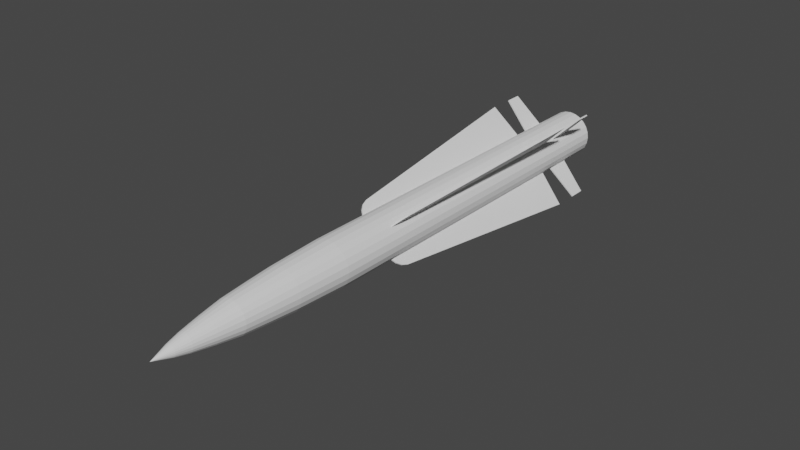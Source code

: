 # Source: Rb_05_-_Copy.blend  (saved by Blender 2.80.75; exported with 4.5.12 LTS)
import bpy
from mathutils import Matrix  # noqa: F401  (used for matrix-valued properties, if any)

bpy.ops.wm.read_factory_settings(use_empty=True)
scene = bpy.context.scene
scene.name = 'Scene'

# ---- collections
col_collection = bpy.data.collections.new('Collection'); scene.collection.children.link(col_collection)

# ---- world
world_world = bpy.data.worlds.new('World'); scene.world = world_world
world_world.use_nodes = True; world_world.node_tree.nodes.clear()
_N = world_world.node_tree.nodes; _L = world_world.node_tree.links
n0 = _N.new('ShaderNodeOutputWorld'); n0.name = 'World Output'; n0.location = (300, 300)
n1 = _N.new('ShaderNodeBackground'); n1.name = 'Background'; n1.location = (10, 300)
n1.inputs[0].default_value = (0.05088, 0.05088, 0.05088, 1.0)
_L.new(n1.outputs[0], n0.inputs[0])
n0.is_active_output = True
world_world.color = (0.05088, 0.05088, 0.05088)
world_world.use_sun_shadow = False
world_world.sun_shadow_jitter_overblur = 0.0

# ---- meshes
me_cylinder = bpy.data.meshes.new('Cylinder')
me_cylinder.from_pydata([(-3.32e-16, 1.0, -2.495), (1.387e-08, 0.9161, 13.61), (0.2588, 0.9659, -2.495), (0.2371, 0.8849, 13.61), (0.5, 0.866, -2.495), (0.458, 0.7934, 13.61), (0.7071, 0.7071, -2.495), (0.6478, 0.6478, 13.61), (0.866, 0.5, -2.495), (0.7934, 0.458, 13.61), (0.9659, 0.2588, -2.495), (0.8849, 0.2371, 13.61), (1.0, -3.737e-08, -2.495), (0.9161, 1.02e-06, 13.61), (0.9659, -0.2588, -2.495), (0.8849, -0.2371, 13.61), (0.866, -0.5, -2.495), (0.7934, -0.458, 13.61), (0.7071, -0.7071, -2.495), (0.6478, -0.6478, 13.61), (0.5, -0.866, -2.495), (0.458, -0.7934, 13.61), (0.2588, -0.9659, -2.495), (0.2371, -0.8849, 13.61), (3.894e-07, -1.0, -2.495), (3.604e-07, -0.9161, 13.61), (-0.2588, -0.9659, -2.495), (-0.2371, -0.8849, 13.61), (-0.5, -0.866, -2.495), (-0.458, -0.7934, 13.61), (-0.7071, -0.7071, -2.495), (-0.6478, -0.6478, 13.61), (-0.866, -0.5, -2.495), (-0.7934, -0.458, 13.61), (-0.9659, -0.2588, -2.495), (-0.8849, -0.2371, 13.61), (-1.0, -5.778e-07, -2.495), (-0.9161, 5.264e-07, 13.61), (-0.9659, 0.2588, -2.495), (-0.8849, 0.2371, 13.61), (-0.866, 0.5, -2.495), (-0.7934, 0.458, 13.61), (-0.7071, 0.7071, -2.495), (-0.6478, 0.6478, 13.61), (-0.5, 0.866, -2.495), (-0.458, 0.7934, 13.61), (-0.2588, 0.9659, -2.495), (-0.2371, 0.8849, 13.61), (7.194e-10, 0.9498, -3.766), (0.2458, 0.9174, -3.766), (0.4749, 0.8226, -3.766), (0.6716, 0.6716, -3.766), (0.8226, 0.4749, -3.766), (0.9174, 0.2458, -3.766), (0.9498, 2.694e-09, -3.766), (0.9174, -0.2458, -3.766), (0.8226, -0.4749, -3.766), (0.6716, -0.6716, -3.766), (0.4749, -0.8226, -3.766), (0.2458, -0.9174, -3.766), (3.706e-07, -0.9498, -3.766), (-0.2458, -0.9174, -3.766), (-0.4749, -0.8226, -3.766), (-0.6716, -0.6716, -3.766), (-0.8226, -0.4749, -3.766), (-0.9174, -0.2458, -3.766), (-0.9498, -5.106e-07, -3.766), (-0.9174, 0.2458, -3.766), (-0.8226, 0.4749, -3.766), (-0.6716, 0.6716, -3.766), (-0.4749, 0.8226, -3.766), (-0.2458, 0.9174, -3.766), (2.447e-09, 0.9081, -4.813), (0.235, 0.8771, -4.813), (0.454, 0.7864, -4.813), (0.6421, 0.6421, -4.813), (0.7864, 0.454, -4.813), (0.8771, 0.235, -4.813), (0.9081, -6.279e-09, -4.813), (0.8771, -0.235, -4.813), (0.7864, -0.454, -4.813), (0.6421, -0.6421, -4.813), (0.454, -0.7864, -4.813), (0.235, -0.8771, -4.813), (3.561e-07, -0.9081, -4.813), (-0.235, -0.8771, -4.813), (-0.454, -0.7864, -4.813), (-0.6421, -0.6421, -4.813), (-0.7864, -0.454, -4.813), (-0.8771, -0.235, -4.813), (-0.9081, -4.97e-07, -4.813), (-0.8771, 0.235, -4.813), (-0.7864, 0.454, -4.813), (-0.6421, 0.6421, -4.813), (-0.454, 0.7864, -4.813), (-0.235, 0.8771, -4.813), (6.104e-09, 0.8207, -6.002), (0.2124, 0.7928, -6.002), (0.4104, 0.7108, -6.002), (0.5803, 0.5803, -6.002), (0.7108, 0.4104, -6.002), (0.7928, 0.2124, -6.002), (0.8207, -2.331e-08, -6.002), (0.7928, -0.2124, -6.002), (0.7108, -0.4104, -6.002), (0.5803, -0.5803, -6.002), (0.4104, -0.7108, -6.002), (0.2124, -0.7928, -6.002), (3.257e-07, -0.8207, -6.002), (-0.2124, -0.7928, -6.002), (-0.4104, -0.7108, -6.002), (-0.5803, -0.5803, -6.002), (-0.7108, -0.4104, -6.002), (-0.7928, -0.2124, -6.002), (-0.8207, -4.668e-07, -6.002), (-0.7928, 0.2124, -6.002), (-0.7108, 0.4104, -6.002), (-0.5803, 0.5803, -6.002), (-0.4104, 0.7108, -6.002), (-0.2124, 0.7928, -6.002), (8.563e-09, 0.7247, -7.173), (0.1876, 0.7, -7.173), (0.3624, 0.6276, -7.173), (0.5124, 0.5124, -7.173), (0.6276, 0.3624, -7.173), (0.7, 0.1876, -7.173), (0.7247, -6.438e-08, -7.173), (0.7, -0.1876, -7.173), (0.6276, -0.3624, -7.173), (0.5124, -0.5124, -7.173), (0.3624, -0.6276, -7.173), (0.1876, -0.7, -7.173), (2.908e-07, -0.7247, -7.173), (-0.1876, -0.7, -7.173), (-0.3624, -0.6276, -7.173), (-0.5124, -0.5124, -7.173), (-0.6276, -0.3624, -7.173), (-0.7, -0.1876, -7.173), (-0.7247, -4.56e-07, -7.173), (-0.7, 0.1876, -7.173), (-0.6276, 0.3624, -7.173), (-0.5124, 0.5124, -7.173), (-0.3624, 0.6276, -7.173), (-0.1876, 0.7, -7.173), (6.514e-07, 0.5646, -8.217), (0.1461, 0.5454, -8.217), (0.2823, 0.489, -8.217), (0.3992, 0.3992, -8.217), (0.489, 0.2823, -8.217), (0.5454, 0.1461, -8.217), (0.5646, -9.335e-08, -8.217), (0.5454, -0.1461, -8.217), (0.489, -0.2823, -8.217), (0.3992, -0.3992, -8.217), (0.2823, -0.489, -8.217), (0.1461, -0.5454, -8.217), (8.713e-07, -0.5646, -8.217), (-0.1461, -0.5454, -8.217), (-0.2823, -0.489, -8.217), (-0.3992, -0.3992, -8.217), (-0.489, -0.2823, -8.217), (-0.5454, -0.1461, -8.217), (-0.5646, -3.985e-07, -8.217), (-0.5454, 0.1461, -8.217), (-0.489, 0.2823, -8.217), (-0.3992, 0.3992, -8.217), (-0.2823, 0.489, -8.217), (-0.1461, 0.5454, -8.217), (1.31e-06, 0.3961, -9.161), (0.1025, 0.3826, -9.161), (0.198, 0.343, -9.161), (0.2801, 0.2801, -9.161), (0.343, 0.198, -9.161), (0.3826, 0.1025, -9.161), (0.3961, -1.25e-07, -9.161), (0.3826, -0.1025, -9.161), (0.343, -0.198, -9.161), (0.2801, -0.2801, -9.161), (0.198, -0.343, -9.161), (0.1025, -0.3826, -9.161), (1.464e-06, -0.3961, -9.161), (-0.1025, -0.3826, -9.161), (-0.198, -0.343, -9.161), (-0.2801, -0.2801, -9.161), (-0.343, -0.198, -9.161), (-0.3826, -0.1025, -9.161), (-0.3961, -3.39e-07, -9.161), (-0.3826, 0.1025, -9.161), (-0.343, 0.198, -9.161), (-0.2801, 0.2801, -9.161), (-0.198, 0.343, -9.161), (-0.1025, 0.3826, -9.161), (1.963e-06, 0.255, -9.76), (0.06601, 0.2463, -9.76), (0.1275, 0.2209, -9.76), (0.1803, 0.1803, -9.76), (0.2209, 0.1275, -9.76), (0.2463, 0.06601, -9.76), (0.255, -1.519e-07, -9.76), (0.2463, -0.06601, -9.76), (0.2209, -0.1275, -9.76), (0.1803, -0.1803, -9.76), (0.1275, -0.2209, -9.76), (0.06601, -0.2463, -9.76), (2.062e-06, -0.255, -9.76), (-0.066, -0.2463, -9.76), (-0.1275, -0.2209, -9.76), (-0.1803, -0.1803, -9.76), (-0.2209, -0.1275, -9.76), (-0.2463, -0.06601, -9.76), (-0.255, -2.897e-07, -9.76), (-0.2463, 0.06601, -9.76), (-0.2209, 0.1275, -9.76), (-0.1803, 0.1803, -9.76), (-0.1275, 0.2209, -9.76), (-0.066, 0.2463, -9.76), (1.991e-06, -2.228e-07, -10.57), (0.2588, 0.9659, 13.61), (2.801e-15, 1.0, 13.61), (0.5, 0.866, 13.61), (0.7071, 0.7071, 13.61), (0.866, 0.5, 13.61), (0.9659, 0.2588, 13.61), (1.0, 1.028e-06, 13.61), (0.9659, -0.2588, 13.61), (0.866, -0.5, 13.61), (0.7071, -0.7071, 13.61), (0.5, -0.866, 13.61), (0.2588, -0.9659, 13.61), (3.894e-07, -1.0, 13.61), (-0.2588, -0.9659, 13.61), (-0.5, -0.866, 13.61), (-0.7071, -0.7071, 13.61), (-0.866, -0.5, 13.61), (-0.9659, -0.2588, 13.61), (-1.0, 4.873e-07, 13.61), (-0.9659, 0.2588, 13.61), (-0.866, 0.5, 13.61), (-0.7071, 0.7071, 13.61), (-0.5, 0.866, 13.61), (-0.2588, 0.9659, 13.61), (0.05342, 0.1994, 10.85), (-8.702e-07, 0.2064, 10.85), (0.1032, 0.1788, 10.85), (0.146, 0.146, 10.85), (0.1788, 0.1032, 10.85), (0.1994, 0.05342, 10.85), (0.2064, 9.395e-07, 10.85), (0.1994, -0.05342, 10.85), (0.1788, -0.1032, 10.85), (0.146, -0.146, 10.85), (0.1032, -0.1788, 10.85), (0.05342, -0.1994, 10.85), (-8.33e-07, -0.2064, 10.85), (-0.05342, -0.1994, 10.85), (-0.1032, -0.1788, 10.85), (-0.146, -0.146, 10.85), (-0.1788, -0.1032, 10.85), (-0.1994, -0.05342, 10.85), (-0.2064, 8.037e-07, 10.85), (-0.1994, 0.05342, 10.85), (-0.1788, 0.1032, 10.85), (-0.146, 0.146, 10.85), (-0.1032, 0.1788, 10.85), (-0.05342, 0.1994, 10.85), (0.2371, 0.8849, 10.85), (-9.982e-07, 0.9161, 10.85), (0.458, 0.7934, 10.85), (0.6478, 0.6478, 10.85), (0.7934, 0.458, 10.85), (0.8849, 0.2371, 10.85), (0.9161, 1.02e-06, 10.85), (0.8849, -0.2371, 10.85), (0.7934, -0.458, 10.85), (0.6478, -0.6478, 10.85), (0.458, -0.7934, 10.85), (0.2371, -0.8849, 10.85), (-6.517e-07, -0.9161, 10.85), (-0.2371, -0.8849, 10.85), (-0.458, -0.7934, 10.85), (-0.6478, -0.6478, 10.85), (-0.7934, -0.458, 10.85), (-0.8849, -0.2371, 10.85), (-0.9161, 5.264e-07, 10.85), (-0.8849, 0.2371, 10.85), (-0.7934, 0.458, 10.85), (-0.6478, 0.6478, 10.85), (-0.458, 0.7934, 10.85), (-0.2371, 0.8849, 10.85), (0.1988, 0.7418, 13.59), (4.696e-06, 0.768, 13.59), (0.384, 0.6651, 13.59), (0.5431, 0.5431, 13.59), (0.6651, 0.384, 13.59), (0.7418, 0.1988, 13.59), (0.768, 9.344e-07, 13.59), (0.7418, -0.1988, 13.59), (0.6651, -0.384, 13.59), (0.5431, -0.5431, 13.59), (0.384, -0.6651, 13.59), (0.1988, -0.7418, 13.59), (4.757e-06, -0.768, 13.59), (-0.1988, -0.7418, 13.59), (-0.384, -0.6651, 13.59), (-0.5431, -0.5431, 13.59), (-0.6651, -0.384, 13.59), (-0.7418, -0.1988, 13.59), (-0.768, 4.538e-07, 13.59), (-0.7418, 0.1988, 13.59), (-0.6651, 0.384, 13.59), (-0.5431, 0.5431, 13.59), (-0.384, 0.6651, 13.59), (-0.1988, 0.7418, 13.59), (0.2117, 0.7902, 13.59), (4.654e-06, 0.8181, 13.59), (0.4091, 0.7085, 13.59), (0.5785, 0.5785, 13.59), (0.7085, 0.409, 13.59), (0.7902, 0.2117, 13.59), (0.8181, 9.299e-07, 13.59), (0.7902, -0.2117, 13.59), (0.7085, -0.409, 13.59), (0.5785, -0.5785, 13.59), (0.4091, -0.7085, 13.59), (0.2117, -0.7902, 13.59), (4.801e-06, -0.8181, 13.59), (-0.2117, -0.7902, 13.59), (-0.409, -0.7085, 13.59), (-0.5785, -0.5785, 13.59), (-0.7085, -0.409, 13.59), (-0.7902, -0.2117, 13.59), (-0.8181, 3.917e-07, 13.59), (-0.7902, 0.2117, 13.59), (-0.7085, 0.4091, 13.59), (-0.5785, 0.5785, 13.59), (-0.409, 0.7085, 13.59), (-0.2117, 0.7902, 13.59), (0.05696, 0.2126, 11.38), (2.134e-06, 0.2201, 11.38), (0.11, 0.1906, 11.38), (0.1556, 0.1556, 11.38), (0.1906, 0.11, 11.38), (0.2126, 0.05696, 11.38), (0.2201, 1.068e-06, 11.38), (0.2126, -0.05695, 11.38), (0.1906, -0.11, 11.38), (0.1556, -0.1556, 11.38), (0.11, -0.1906, 11.38), (0.05696, -0.2126, 11.38), (2.151e-06, -0.2201, 11.38), (-0.05695, -0.2126, 11.38), (-0.11, -0.1906, 11.38), (-0.1556, -0.1556, 11.38), (-0.1906, -0.11, 11.38), (-0.2126, -0.05695, 11.38), (-0.2201, 9.3e-07, 11.38), (-0.2126, 0.05696, 11.38), (-0.1906, 0.11, 11.38), (-0.1556, 0.1556, 11.38), (-0.11, 0.1906, 11.38), (-0.05695, 0.2126, 11.38)], [], [(0, 218, 217, 2), (2, 217, 219, 4), (4, 219, 220, 6), (6, 220, 221, 8), (8, 221, 222, 10), (10, 222, 223, 12), (12, 223, 224, 14), (14, 224, 225, 16), (16, 225, 226, 18), (18, 226, 227, 20), (20, 227, 228, 22), (22, 228, 229, 24), (24, 229, 230, 26), (26, 230, 231, 28), (28, 231, 232, 30), (30, 232, 233, 32), (32, 233, 234, 34), (34, 234, 235, 36), (36, 235, 236, 38), (38, 236, 237, 40), (40, 237, 238, 42), (42, 238, 239, 44), (37, 35, 282, 283), (44, 239, 240, 46), (46, 240, 218, 0), (2, 4, 50, 49), (61, 62, 86, 85), (12, 14, 55, 54), (22, 24, 60, 59), (32, 34, 65, 64), (42, 44, 70, 69), (8, 10, 53, 52), (18, 20, 58, 57), (28, 30, 63, 62), (38, 40, 68, 67), (4, 6, 51, 50), (14, 16, 56, 55), (0, 2, 49, 48), (24, 26, 61, 60), (34, 36, 66, 65), (44, 46, 71, 70), (10, 12, 54, 53), (20, 22, 59, 58), (30, 32, 64, 63), (40, 42, 69, 68), (6, 8, 52, 51), (16, 18, 57, 56), (26, 28, 62, 61), (36, 38, 67, 66), (46, 0, 48, 71), (74, 75, 99, 98), (54, 55, 79, 78), (69, 70, 94, 93), (62, 63, 87, 86), (55, 56, 80, 79), (70, 71, 95, 94), (48, 49, 73, 72), (63, 64, 88, 87), (56, 57, 81, 80), (71, 48, 72, 95), (49, 50, 74, 73), (64, 65, 89, 88), (57, 58, 82, 81), (50, 51, 75, 74), (65, 66, 90, 89), (58, 59, 83, 82), (51, 52, 76, 75), (66, 67, 91, 90), (59, 60, 84, 83), (52, 53, 77, 76), (67, 68, 92, 91), (60, 61, 85, 84), (53, 54, 78, 77), (68, 69, 93, 92), (102, 103, 127, 126), (89, 90, 114, 113), (82, 83, 107, 106), (75, 76, 100, 99), (90, 91, 115, 114), (83, 84, 108, 107), (76, 77, 101, 100), (91, 92, 116, 115), (84, 85, 109, 108), (77, 78, 102, 101), (92, 93, 117, 116), (85, 86, 110, 109), (78, 79, 103, 102), (93, 94, 118, 117), (86, 87, 111, 110), (79, 80, 104, 103), (94, 95, 119, 118), (72, 73, 97, 96), (87, 88, 112, 111), (80, 81, 105, 104), (95, 72, 96, 119), (73, 74, 98, 97), (88, 89, 113, 112), (81, 82, 106, 105), (137, 138, 162, 161), (117, 118, 142, 141), (110, 111, 135, 134), (103, 104, 128, 127), (118, 119, 143, 142), (96, 97, 121, 120), (111, 112, 136, 135), (104, 105, 129, 128), (119, 96, 120, 143), (97, 98, 122, 121), (112, 113, 137, 136), (105, 106, 130, 129), (98, 99, 123, 122), (113, 114, 138, 137), (106, 107, 131, 130), (99, 100, 124, 123), (114, 115, 139, 138), (107, 108, 132, 131), (100, 101, 125, 124), (115, 116, 140, 139), (108, 109, 133, 132), (101, 102, 126, 125), (116, 117, 141, 140), (109, 110, 134, 133), (150, 151, 175, 174), (130, 131, 155, 154), (123, 124, 148, 147), (138, 139, 163, 162), (131, 132, 156, 155), (124, 125, 149, 148), (139, 140, 164, 163), (132, 133, 157, 156), (125, 126, 150, 149), (140, 141, 165, 164), (133, 134, 158, 157), (126, 127, 151, 150), (141, 142, 166, 165), (134, 135, 159, 158), (127, 128, 152, 151), (142, 143, 167, 166), (120, 121, 145, 144), (135, 136, 160, 159), (128, 129, 153, 152), (143, 120, 144, 167), (121, 122, 146, 145), (136, 137, 161, 160), (129, 130, 154, 153), (122, 123, 147, 146), (178, 179, 203, 202), (165, 166, 190, 189), (158, 159, 183, 182), (151, 152, 176, 175), (166, 167, 191, 190), (144, 145, 169, 168), (159, 160, 184, 183), (152, 153, 177, 176), (167, 144, 168, 191), (145, 146, 170, 169), (160, 161, 185, 184), (153, 154, 178, 177), (146, 147, 171, 170), (161, 162, 186, 185), (154, 155, 179, 178), (147, 148, 172, 171), (162, 163, 187, 186), (155, 156, 180, 179), (148, 149, 173, 172), (163, 164, 188, 187), (156, 157, 181, 180), (149, 150, 174, 173), (164, 165, 189, 188), (157, 158, 182, 181), (213, 214, 216), (171, 172, 196, 195), (186, 187, 211, 210), (179, 180, 204, 203), (172, 173, 197, 196), (187, 188, 212, 211), (180, 181, 205, 204), (173, 174, 198, 197), (188, 189, 213, 212), (181, 182, 206, 205), (174, 175, 199, 198), (189, 190, 214, 213), (182, 183, 207, 206), (175, 176, 200, 199), (190, 191, 215, 214), (168, 169, 193, 192), (183, 184, 208, 207), (176, 177, 201, 200), (191, 168, 192, 215), (169, 170, 194, 193), (184, 185, 209, 208), (177, 178, 202, 201), (170, 171, 195, 194), (185, 186, 210, 209), (206, 207, 216), (199, 200, 216), (214, 215, 216), (192, 193, 216), (207, 208, 216), (200, 201, 216), (215, 192, 216), (193, 194, 216), (208, 209, 216), (201, 202, 216), (194, 195, 216), (209, 210, 216), (202, 203, 216), (195, 196, 216), (210, 211, 216), (203, 204, 216), (196, 197, 216), (211, 212, 216), (204, 205, 216), (197, 198, 216), (212, 213, 216), (205, 206, 216), (198, 199, 216), (1, 3, 217, 218), (3, 5, 219, 217), (5, 7, 220, 219), (7, 9, 221, 220), (9, 11, 222, 221), (11, 13, 223, 222), (13, 15, 224, 223), (15, 17, 225, 224), (17, 19, 226, 225), (19, 21, 227, 226), (21, 23, 228, 227), (23, 25, 229, 228), (25, 27, 230, 229), (27, 29, 231, 230), (29, 31, 232, 231), (31, 33, 233, 232), (33, 35, 234, 233), (35, 37, 235, 234), (37, 39, 236, 235), (39, 41, 237, 236), (41, 43, 238, 237), (43, 45, 239, 238), (45, 47, 240, 239), (47, 1, 218, 240), (252, 251, 323, 324), (23, 21, 275, 276), (9, 7, 268, 269), (39, 37, 283, 284), (25, 23, 276, 277), (11, 9, 269, 270), (41, 39, 284, 285), (27, 25, 277, 278), (13, 11, 270, 271), (43, 41, 285, 286), (29, 27, 278, 279), (15, 13, 271, 272), (45, 43, 286, 287), (31, 29, 279, 280), (17, 15, 272, 273), (47, 45, 287, 288), (3, 1, 266, 265), (33, 31, 280, 281), (19, 17, 273, 274), (1, 47, 288, 266), (5, 3, 265, 267), (35, 33, 281, 282), (21, 19, 274, 275), (7, 5, 267, 268), (242, 241, 265, 266), (241, 243, 267, 265), (243, 244, 268, 267), (244, 245, 269, 268), (245, 246, 270, 269), (246, 247, 271, 270), (247, 248, 272, 271), (248, 249, 273, 272), (249, 250, 274, 273), (250, 251, 275, 274), (251, 252, 276, 275), (252, 253, 277, 276), (253, 254, 278, 277), (254, 255, 279, 278), (255, 256, 280, 279), (256, 257, 281, 280), (257, 258, 282, 281), (258, 259, 283, 282), (259, 260, 284, 283), (260, 261, 285, 284), (261, 262, 286, 285), (262, 263, 287, 286), (263, 264, 288, 287), (264, 242, 266, 288), (300, 299, 347, 348), (245, 244, 316, 317), (260, 259, 331, 332), (253, 252, 324, 325), (246, 245, 317, 318), (261, 260, 332, 333), (254, 253, 325, 326), (247, 246, 318, 319), (262, 261, 333, 334), (255, 254, 326, 327), (248, 247, 319, 320), (263, 262, 334, 335), (256, 255, 327, 328), (249, 248, 320, 321), (264, 263, 335, 336), (241, 242, 314, 313), (257, 256, 328, 329), (250, 249, 321, 322), (242, 264, 336, 314), (243, 241, 313, 315), (258, 257, 329, 330), (251, 250, 322, 323), (244, 243, 315, 316), (259, 258, 330, 331), (290, 289, 313, 314), (289, 291, 315, 313), (291, 292, 316, 315), (292, 293, 317, 316), (293, 294, 318, 317), (294, 295, 319, 318), (295, 296, 320, 319), (296, 297, 321, 320), (297, 298, 322, 321), (298, 299, 323, 322), (299, 300, 324, 323), (300, 301, 325, 324), (301, 302, 326, 325), (302, 303, 327, 326), (303, 304, 328, 327), (304, 305, 329, 328), (305, 306, 330, 329), (306, 307, 331, 330), (307, 308, 332, 331), (308, 309, 333, 332), (309, 310, 334, 333), (310, 311, 335, 334), (311, 312, 336, 335), (312, 290, 314, 336), (337, 338, 360, 359, 358, 357, 356, 355, 354, 353, 352, 351, 350, 349, 348, 347, 346, 345, 344, 343, 342, 341, 340, 339), (293, 292, 340, 341), (308, 307, 355, 356), (301, 300, 348, 349), (294, 293, 341, 342), (309, 308, 356, 357), (302, 301, 349, 350), (295, 294, 342, 343), (310, 309, 357, 358), (303, 302, 350, 351), (296, 295, 343, 344), (311, 310, 358, 359), (304, 303, 351, 352), (297, 296, 344, 345), (312, 311, 359, 360), (289, 290, 338, 337), (305, 304, 352, 353), (298, 297, 345, 346), (290, 312, 360, 338), (291, 289, 337, 339), (306, 305, 353, 354), (299, 298, 346, 347), (292, 291, 339, 340), (307, 306, 354, 355)])
_uv = me_cylinder.uv_layers.new(name='UVMap')
_uv.uv.foreach_set('vector', [1.0, 0.5, 1.0, 1.0, 0.9583, 1.0, 0.9583, 0.5, 0.9583, 0.5, 0.9583, 1.0, 0.9167, 1.0, 0.9167, 0.5, 0.9167, 0.5, 0.9167, 1.0, 0.875, 1.0, 0.875, 0.5, 0.875, 0.5, 0.875, 1.0, 0.8333, 1.0, 0.8333, 0.5, 0.8333, 0.5, 0.8333, 1.0, 0.7917, 1.0, 0.7917, 0.5, 0.7917, 0.5, 0.7917, 1.0, 0.75, 1.0, 0.75, 0.5, 0.75, 0.5, 0.75, 1.0, 0.7083, 1.0, 0.7083, 0.5, 0.7083, 0.5, 0.7083, 1.0, 0.6667, 1.0, 0.6667, 0.5, 0.6667, 0.5, 0.6667, 1.0, 0.625, 1.0, 0.625, 0.5, 0.625, 0.5, 0.625, 1.0, 0.5833, 1.0, 0.5833, 0.5, 0.5833, 0.5, 0.5833, 1.0, 0.5417, 1.0, 0.5417, 0.5, 0.5417, 0.5, 0.5417, 1.0, 0.5, 1.0, 0.5, 0.5, 0.5, 0.5, 0.5, 1.0, 0.4583, 1.0, 0.4583, 0.5, 0.4583, 0.5, 0.4583, 1.0, 0.4167, 1.0, 0.4167, 0.5, 0.4167, 0.5, 0.4167, 1.0, 0.375, 1.0, 0.375, 0.5, 0.375, 0.5, 0.375, 1.0, 0.3333, 1.0, 0.3333, 0.5, 0.3333, 0.5, 0.3333, 1.0, 0.2917, 1.0, 0.2917, 0.5, 0.2917, 0.5, 0.2917, 1.0, 0.25, 1.0, 0.25, 0.5, 0.25, 0.5, 0.25, 1.0, 0.2083, 1.0, 0.2083, 0.5, 0.2083, 0.5, 0.2083, 1.0, 0.1667, 1.0, 0.1667, 0.5, 0.1667, 0.5, 0.1667, 1.0, 0.125, 1.0, 0.125, 0.5, 0.125, 0.5, 0.125, 1.0, 0.08333, 1.0, 0.08333, 0.5, 0.03014, 0.25, 0.03763, 0.1931, 0.03763, 0.1931, 0.03014, 0.25, 0.08333, 0.5, 0.08333, 1.0, 0.04167, 1.0, 0.04167, 0.5, 0.04167, 0.5, 0.04167, 1.0, -1.863e-07, 1.0, -1.863e-07, 0.5, 0.9583, 0.5, 0.9167, 0.5, 0.9167, 0.5, 0.9583, 0.5, 0.4583, 0.5, 0.4167, 0.5, 0.4167, 0.5, 0.4583, 0.5, 0.75, 0.5, 0.7083, 0.5, 0.7083, 0.5, 0.75, 0.5, 0.5417, 0.5, 0.5, 0.5, 0.5, 0.5, 0.5417, 0.5, 0.3333, 0.5, 0.2917, 0.5, 0.2917, 0.5, 0.3333, 0.5, 0.125, 0.5, 0.08333, 0.5, 0.08333, 0.5, 0.125, 0.5, 0.8333, 0.5, 0.7917, 0.5, 0.7917, 0.5, 0.8333, 0.5, 0.625, 0.5, 0.5833, 0.5, 0.5833, 0.5, 0.625, 0.5, 0.4167, 0.5, 0.375, 0.5, 0.375, 0.5, 0.4167, 0.5, 0.2083, 0.5, 0.1667, 0.5, 0.1667, 0.5, 0.2083, 0.5, 0.9167, 0.5, 0.875, 0.5, 0.875, 0.5, 0.9167, 0.5, 0.7083, 0.5, 0.6667, 0.5, 0.6667, 0.5, 0.7083, 0.5, 1.0, 0.5, 0.9583, 0.5, 0.9583, 0.5, 1.0, 0.5, 0.5, 0.5, 0.4583, 0.5, 0.4583, 0.5, 0.5, 0.5, 0.2917, 0.5, 0.25, 0.5, 0.25, 0.5, 0.2917, 0.5, 0.08333, 0.5, 0.04167, 0.5, 0.04167, 0.5, 0.08333, 0.5, 0.7917, 0.5, 0.75, 0.5, 0.75, 0.5, 0.7917, 0.5, 0.5833, 0.5, 0.5417, 0.5, 0.5417, 0.5, 0.5833, 0.5, 0.375, 0.5, 0.3333, 0.5, 0.3333, 0.5, 0.375, 0.5, 0.1667, 0.5, 0.125, 0.5, 0.125, 0.5, 0.1667, 0.5, 0.875, 0.5, 0.8333, 0.5, 0.8333, 0.5, 0.875, 0.5, 0.6667, 0.5, 0.625, 0.5, 0.625, 0.5, 0.6667, 0.5, 0.4583, 0.5, 0.4167, 0.5, 0.4167, 0.5, 0.4583, 0.5, 0.25, 0.5, 0.2083, 0.5, 0.2083, 0.5, 0.25, 0.5, 0.04167, 0.5, -1.863e-07, 0.5, -1.863e-07, 0.5, 0.04167, 0.5, 0.9167, 0.5, 0.875, 0.5, 0.875, 0.5, 0.9167, 0.5, 0.75, 0.5, 0.7083, 0.5, 0.7083, 0.5, 0.75, 0.5, 0.125, 0.5, 0.08333, 0.5, 0.08333, 0.5, 0.125, 0.5, 0.4167, 0.5, 0.375, 0.5, 0.375, 0.5, 0.4167, 0.5, 0.7083, 0.5, 0.6667, 0.5, 0.6667, 0.5, 0.7083, 0.5, 0.08333, 0.5, 0.04167, 0.5, 0.04167, 0.5, 0.08333, 0.5, 1.0, 0.5, 0.9583, 0.5, 0.9583, 0.5, 1.0, 0.5, 0.375, 0.5, 0.3333, 0.5, 0.3333, 0.5, 0.375, 0.5, 0.6667, 0.5, 0.625, 0.5, 0.625, 0.5, 0.6667, 0.5, 0.04167, 0.5, -1.863e-07, 0.5, -1.863e-07, 0.5, 0.04167, 0.5, 0.9583, 0.5, 0.9167, 0.5, 0.9167, 0.5, 0.9583, 0.5, 0.3333, 0.5, 0.2917, 0.5, 0.2917, 0.5, 0.3333, 0.5, 0.625, 0.5, 0.5833, 0.5, 0.5833, 0.5, 0.625, 0.5, 0.9167, 0.5, 0.875, 0.5, 0.875, 0.5, 0.9167, 0.5, 0.2917, 0.5, 0.25, 0.5, 0.25, 0.5, 0.2917, 0.5, 0.5833, 0.5, 0.5417, 0.5, 0.5417, 0.5, 0.5833, 0.5, 0.875, 0.5, 0.8333, 0.5, 0.8333, 0.5, 0.875, 0.5, 0.25, 0.5, 0.2083, 0.5, 0.2083, 0.5, 0.25, 0.5, 0.5417, 0.5, 0.5, 0.5, 0.5, 0.5, 0.5417, 0.5, 0.8333, 0.5, 0.7917, 0.5, 0.7917, 0.5, 0.8333, 0.5, 0.2083, 0.5, 0.1667, 0.5, 0.1667, 0.5, 0.2083, 0.5, 0.5, 0.5, 0.4583, 0.5, 0.4583, 0.5, 0.5, 0.5, 0.7917, 0.5, 0.75, 0.5, 0.75, 0.5, 0.7917, 0.5, 0.1667, 0.5, 0.125, 0.5, 0.125, 0.5, 0.1667, 0.5, 0.75, 0.5, 0.7083, 0.5, 0.7083, 0.5, 0.75, 0.5, 0.2917, 0.5, 0.25, 0.5, 0.25, 0.5, 0.2917, 0.5, 0.5833, 0.5, 0.5417, 0.5, 0.5417, 0.5, 0.5833, 0.5, 0.875, 0.5, 0.8333, 0.5, 0.8333, 0.5, 0.875, 0.5, 0.25, 0.5, 0.2083, 0.5, 0.2083, 0.5, 0.25, 0.5, 0.5417, 0.5, 0.5, 0.5, 0.5, 0.5, 0.5417, 0.5, 0.8333, 0.5, 0.7917, 0.5, 0.7917, 0.5, 0.8333, 0.5, 0.2083, 0.5, 0.1667, 0.5, 0.1667, 0.5, 0.2083, 0.5, 0.5, 0.5, 0.4583, 0.5, 0.4583, 0.5, 0.5, 0.5, 0.7917, 0.5, 0.75, 0.5, 0.75, 0.5, 0.7917, 0.5, 0.1667, 0.5, 0.125, 0.5, 0.125, 0.5, 0.1667, 0.5, 0.4583, 0.5, 0.4167, 0.5, 0.4167, 0.5, 0.4583, 0.5, 0.75, 0.5, 0.7083, 0.5, 0.7083, 0.5, 0.75, 0.5, 0.125, 0.5, 0.08333, 0.5, 0.08333, 0.5, 0.125, 0.5, 0.4167, 0.5, 0.375, 0.5, 0.375, 0.5, 0.4167, 0.5, 0.7083, 0.5, 0.6667, 0.5, 0.6667, 0.5, 0.7083, 0.5, 0.08333, 0.5, 0.04167, 0.5, 0.04167, 0.5, 0.08333, 0.5, 1.0, 0.5, 0.9583, 0.5, 0.9583, 0.5, 1.0, 0.5, 0.375, 0.5, 0.3333, 0.5, 0.3333, 0.5, 0.375, 0.5, 0.6667, 0.5, 0.625, 0.5, 0.625, 0.5, 0.6667, 0.5, 0.04167, 0.5, -1.863e-07, 0.5, -1.863e-07, 0.5, 0.04167, 0.5, 0.9583, 0.5, 0.9167, 0.5, 0.9167, 0.5, 0.9583, 0.5, 0.3333, 0.5, 0.2917, 0.5, 0.2917, 0.5, 0.3333, 0.5, 0.625, 0.5, 0.5833, 0.5, 0.5833, 0.5, 0.625, 0.5, 0.2917, 0.5, 0.25, 0.5, 0.25, 0.5, 0.2917, 0.5, 0.125, 0.5, 0.08333, 0.5, 0.08333, 0.5, 0.125, 0.5, 0.4167, 0.5, 0.375, 0.5, 0.375, 0.5, 0.4167, 0.5, 0.7083, 0.5, 0.6667, 0.5, 0.6667, 0.5, 0.7083, 0.5, 0.08333, 0.5, 0.04167, 0.5, 0.04167, 0.5, 0.08333, 0.5, 1.0, 0.5, 0.9583, 0.5, 0.9583, 0.5, 1.0, 0.5, 0.375, 0.5, 0.3333, 0.5, 0.3333, 0.5, 0.375, 0.5, 0.6667, 0.5, 0.625, 0.5, 0.625, 0.5, 0.6667, 0.5, 0.04167, 0.5, -1.863e-07, 0.5, -1.863e-07, 0.5, 0.04167, 0.5, 0.9583, 0.5, 0.9167, 0.5, 0.9167, 0.5, 0.9583, 0.5, 0.3333, 0.5, 0.2917, 0.5, 0.2917, 0.5, 0.3333, 0.5, 0.625, 0.5, 0.5833, 0.5, 0.5833, 0.5, 0.625, 0.5, 0.9167, 0.5, 0.875, 0.5, 0.875, 0.5, 0.9167, 0.5, 0.2917, 0.5, 0.25, 0.5, 0.25, 0.5, 0.2917, 0.5, 0.5833, 0.5, 0.5417, 0.5, 0.5417, 0.5, 0.5833, 0.5, 0.875, 0.5, 0.8333, 0.5, 0.8333, 0.5, 0.875, 0.5, 0.25, 0.5, 0.2083, 0.5, 0.2083, 0.5, 0.25, 0.5, 0.5417, 0.5, 0.5, 0.5, 0.5, 0.5, 0.5417, 0.5, 0.8333, 0.5, 0.7917, 0.5, 0.7917, 0.5, 0.8333, 0.5, 0.2083, 0.5, 0.1667, 0.5, 0.1667, 0.5, 0.2083, 0.5, 0.5, 0.5, 0.4583, 0.5, 0.4583, 0.5, 0.5, 0.5, 0.7917, 0.5, 0.75, 0.5, 0.75, 0.5, 0.7917, 0.5, 0.1667, 0.5, 0.125, 0.5, 0.125, 0.5, 0.1667, 0.5, 0.4583, 0.5, 0.4167, 0.5, 0.4167, 0.5, 0.4583, 0.5, 0.75, 0.5, 0.7083, 0.5, 0.7083, 0.5, 0.75, 0.5, 0.5833, 0.5, 0.5417, 0.5, 0.5417, 0.5, 0.5833, 0.5, 0.875, 0.5, 0.8333, 0.5, 0.8333, 0.5, 0.875, 0.5, 0.25, 0.5, 0.2083, 0.5, 0.2083, 0.5, 0.25, 0.5, 0.5417, 0.5, 0.5, 0.5, 0.5, 0.5, 0.5417, 0.5, 0.8333, 0.5, 0.7917, 0.5, 0.7917, 0.5, 0.8333, 0.5, 0.2083, 0.5, 0.1667, 0.5, 0.1667, 0.5, 0.2083, 0.5, 0.5, 0.5, 0.4583, 0.5, 0.4583, 0.5, 0.5, 0.5, 0.7917, 0.5, 0.75, 0.5, 0.75, 0.5, 0.7917, 0.5, 0.1667, 0.5, 0.125, 0.5, 0.125, 0.5, 0.1667, 0.5, 0.4583, 0.5, 0.4167, 0.5, 0.4167, 0.5, 0.4583, 0.5, 0.75, 0.5, 0.7083, 0.5, 0.7083, 0.5, 0.75, 0.5, 0.125, 0.5, 0.08333, 0.5, 0.08333, 0.5, 0.125, 0.5, 0.4167, 0.5, 0.375, 0.5, 0.375, 0.5, 0.4167, 0.5, 0.7083, 0.5, 0.6667, 0.5, 0.6667, 0.5, 0.7083, 0.5, 0.08333, 0.5, 0.04167, 0.5, 0.04167, 0.5, 0.08333, 0.5, 1.0, 0.5, 0.9583, 0.5, 0.9583, 0.5, 1.0, 0.5, 0.375, 0.5, 0.3333, 0.5, 0.3333, 0.5, 0.375, 0.5, 0.6667, 0.5, 0.625, 0.5, 0.625, 0.5, 0.6667, 0.5, 0.04167, 0.5, -1.863e-07, 0.5, -1.863e-07, 0.5, 0.04167, 0.5, 0.9583, 0.5, 0.9167, 0.5, 0.9167, 0.5, 0.9583, 0.5, 0.3333, 0.5, 0.2917, 0.5, 0.2917, 0.5, 0.3333, 0.5, 0.625, 0.5, 0.5833, 0.5, 0.5833, 0.5, 0.625, 0.5, 0.9167, 0.5, 0.875, 0.5, 0.875, 0.5, 0.9167, 0.5, 0.5833, 0.5, 0.5417, 0.5, 0.5417, 0.5, 0.5833, 0.5, 0.125, 0.5, 0.08333, 0.5, 0.08333, 0.5, 0.125, 0.5, 0.4167, 0.5, 0.375, 0.5, 0.375, 0.5, 0.4167, 0.5, 0.7083, 0.5, 0.6667, 0.5, 0.6667, 0.5, 0.7083, 0.5, 0.08333, 0.5, 0.04167, 0.5, 0.04167, 0.5, 0.08333, 0.5, 1.0, 0.5, 0.9583, 0.5, 0.9583, 0.5, 1.0, 0.5, 0.375, 0.5, 0.3333, 0.5, 0.3333, 0.5, 0.375, 0.5, 0.6667, 0.5, 0.625, 0.5, 0.625, 0.5, 0.6667, 0.5, 0.04167, 0.5, -1.863e-07, 0.5, -1.863e-07, 0.5, 0.04167, 0.5, 0.9583, 0.5, 0.9167, 0.5, 0.9167, 0.5, 0.9583, 0.5, 0.3333, 0.5, 0.2917, 0.5, 0.2917, 0.5, 0.3333, 0.5, 0.625, 0.5, 0.5833, 0.5, 0.5833, 0.5, 0.625, 0.5, 0.9167, 0.5, 0.875, 0.5, 0.875, 0.5, 0.9167, 0.5, 0.2917, 0.5, 0.25, 0.5, 0.25, 0.5, 0.2917, 0.5, 0.5833, 0.5, 0.5417, 0.5, 0.5417, 0.5, 0.5833, 0.5, 0.875, 0.5, 0.8333, 0.5, 0.8333, 0.5, 0.875, 0.5, 0.25, 0.5, 0.2083, 0.5, 0.2083, 0.5, 0.25, 0.5, 0.5417, 0.5, 0.5, 0.5, 0.5, 0.5, 0.5417, 0.5, 0.8333, 0.5, 0.7917, 0.5, 0.7917, 0.5, 0.8333, 0.5, 0.2083, 0.5, 0.1667, 0.5, 0.1667, 0.5, 0.2083, 0.5, 0.5, 0.5, 0.4583, 0.5, 0.4583, 0.5, 0.5, 0.5, 0.7917, 0.5, 0.75, 0.5, 0.75, 0.5, 0.7917, 0.5, 0.1667, 0.5, 0.125, 0.5, 0.125, 0.5, 0.1667, 0.5, 0.4583, 0.5, 0.4167, 0.5, 0.4167, 0.5, 0.4583, 0.5, 0.125, 0.5, 0.08333, 0.5, 0.125, 0.5, 0.875, 0.5, 0.8333, 0.5, 0.8333, 0.5, 0.875, 0.5, 0.25, 0.5, 0.2083, 0.5, 0.2083, 0.5, 0.25, 0.5, 0.5417, 0.5, 0.5, 0.5, 0.5, 0.5, 0.5417, 0.5, 0.8333, 0.5, 0.7917, 0.5, 0.7917, 0.5, 0.8333, 0.5, 0.2083, 0.5, 0.1667, 0.5, 0.1667, 0.5, 0.2083, 0.5, 0.5, 0.5, 0.4583, 0.5, 0.4583, 0.5, 0.5, 0.5, 0.7917, 0.5, 0.75, 0.5, 0.75, 0.5, 0.7917, 0.5, 0.1667, 0.5, 0.125, 0.5, 0.125, 0.5, 0.1667, 0.5, 0.4583, 0.5, 0.4167, 0.5, 0.4167, 0.5, 0.4583, 0.5, 0.75, 0.5, 0.7083, 0.5, 0.7083, 0.5, 0.75, 0.5, 0.125, 0.5, 0.08333, 0.5, 0.08333, 0.5, 0.125, 0.5, 0.4167, 0.5, 0.375, 0.5, 0.375, 0.5, 0.4167, 0.5, 0.7083, 0.5, 0.6667, 0.5, 0.6667, 0.5, 0.7083, 0.5, 0.08333, 0.5, 0.04167, 0.5, 0.04167, 0.5, 0.08333, 0.5, 1.0, 0.5, 0.9583, 0.5, 0.9583, 0.5, 1.0, 0.5, 0.375, 0.5, 0.3333, 0.5, 0.3333, 0.5, 0.375, 0.5, 0.6667, 0.5, 0.625, 0.5, 0.625, 0.5, 0.6667, 0.5, 0.04167, 0.5, -1.863e-07, 0.5, -1.863e-07, 0.5, 0.04167, 0.5, 0.9583, 0.5, 0.9167, 0.5, 0.9167, 0.5, 0.9583, 0.5, 0.3333, 0.5, 0.2917, 0.5, 0.2917, 0.5, 0.3333, 0.5, 0.625, 0.5, 0.5833, 0.5, 0.5833, 0.5, 0.625, 0.5, 0.9167, 0.5, 0.875, 0.5, 0.875, 0.5, 0.9167, 0.5, 0.2917, 0.5, 0.25, 0.5, 0.25, 0.5, 0.2917, 0.5, 0.4167, 0.5, 0.375, 0.5, 0.4167, 0.5, 0.7083, 0.5, 0.6667, 0.5, 0.7083, 0.5, 0.08333, 0.5, 0.04167, 0.5, 0.08333, 0.5, 1.0, 0.5, 0.9583, 0.5, 1.0, 0.5, 0.375, 0.5, 0.3333, 0.5, 0.375, 0.5, 0.6667, 0.5, 0.625, 0.5, 0.6667, 0.5, 0.04167, 0.5, -1.863e-07, 0.5, 0.04167, 0.5, 0.9583, 0.5, 0.9167, 0.5, 0.9583, 0.5, 0.3333, 0.5, 0.2917, 0.5, 0.3333, 0.5, 0.625, 0.5, 0.5833, 0.5, 0.625, 0.5, 0.9167, 0.5, 0.875, 0.5, 0.9167, 0.5, 0.2917, 0.5, 0.25, 0.5, 0.2917, 0.5, 0.5833, 0.5, 0.5417, 0.5, 0.5833, 0.5, 0.875, 0.5, 0.8333, 0.5, 0.875, 0.5, 0.25, 0.5, 0.2083, 0.5, 0.25, 0.5, 0.5417, 0.5, 0.5, 0.5, 0.5417, 0.5, 0.8333, 0.5, 0.7917, 0.5, 0.8333, 0.5, 0.2083, 0.5, 0.1667, 0.5, 0.2083, 0.5, 0.5, 0.5, 0.4583, 0.5, 0.5, 0.5, 0.7917, 0.5, 0.75, 0.5, 0.7917, 0.5, 0.1667, 0.5, 0.125, 0.5, 0.1667, 0.5, 0.4583, 0.5, 0.4167, 0.5, 0.4583, 0.5, 0.75, 0.5, 0.7083, 0.5, 0.75, 0.5, 0.25, 0.4699, 0.3069, 0.4624, 0.3121, 0.4818, 0.25, 0.49, 0.3069, 0.4624, 0.3599, 0.4404, 0.37, 0.4578, 0.3121, 0.4818, 0.3599, 0.4404, 0.4055, 0.4055, 0.4197, 0.4197, 0.37, 0.4578, 0.4055, 0.4055, 0.4404, 0.3599, 0.4578, 0.37, 0.4197, 0.4197, 0.4404, 0.3599, 0.4624, 0.3069, 0.4818, 0.3121, 0.4578, 0.37, 0.4624, 0.3069, 0.4699, 0.25, 0.49, 0.25, 0.4818, 0.3121, 0.4699, 0.25, 0.4624, 0.1931, 0.4818, 0.1879, 0.49, 0.25, 0.4624, 0.1931, 0.4404, 0.1401, 0.4578, 0.13, 0.4818, 0.1879, 0.4404, 0.1401, 0.4055, 0.09454, 0.4197, 0.08029, 0.4578, 0.13, 0.4055, 0.09454, 0.3599, 0.0596, 0.37, 0.04215, 0.4197, 0.08029, 0.3599, 0.0596, 0.3069, 0.03763, 0.3121, 0.01818, 0.37, 0.04215, 0.3069, 0.03763, 0.25, 0.03014, 0.25, 0.01, 0.3121, 0.01818, 0.25, 0.03014, 0.1931, 0.03763, 0.1879, 0.01818, 0.25, 0.01, 0.1931, 0.03763, 0.1401, 0.0596, 0.13, 0.04215, 0.1879, 0.01818, 0.1401, 0.0596, 0.09454, 0.09453, 0.08029, 0.08029, 0.13, 0.04215, 0.09454, 0.09453, 0.0596, 0.1401, 0.04215, 0.13, 0.08029, 0.08029, 0.0596, 0.1401, 0.03763, 0.1931, 0.01818, 0.1879, 0.04215, 0.13, 0.03763, 0.1931, 0.03014, 0.25, 0.01, 0.25, 0.01818, 0.1879, 0.03014, 0.25, 0.03763, 0.3069, 0.01818, 0.3121, 0.01, 0.25, 0.03763, 0.3069, 0.0596, 0.3599, 0.04215, 0.37, 0.01818, 0.3121, 0.0596, 0.3599, 0.09453, 0.4055, 0.08029, 0.4197, 0.04215, 0.37, 0.09453, 0.4055, 0.1401, 0.4404, 0.13, 0.4578, 0.08029, 0.4197, 0.1401, 0.4404, 0.1931, 0.4624, 0.1879, 0.4818, 0.13, 0.4578, 0.1931, 0.4624, 0.25, 0.4699, 0.25, 0.49, 0.1879, 0.4818, 0.2628, 0.2021, 0.2748, 0.2071, 0.2748, 0.2071, 0.2628, 0.2021, 0.3069, 0.03763, 0.3599, 0.0596, 0.3599, 0.0596, 0.3069, 0.03763, 0.4404, 0.3599, 0.4055, 0.4055, 0.4055, 0.4055, 0.4404, 0.3599, 0.03763, 0.3069, 0.03014, 0.25, 0.03014, 0.25, 0.03763, 0.3069, 0.25, 0.03014, 0.3069, 0.03763, 0.3069, 0.03763, 0.25, 0.03014, 0.4624, 0.3069, 0.4404, 0.3599, 0.4404, 0.3599, 0.4624, 0.3069, 0.0596, 0.3599, 0.03763, 0.3069, 0.03763, 0.3069, 0.0596, 0.3599, 0.1931, 0.03763, 0.25, 0.03014, 0.25, 0.03014, 0.1931, 0.03763, 0.4699, 0.25, 0.4624, 0.3069, 0.4624, 0.3069, 0.4699, 0.25, 0.09453, 0.4055, 0.0596, 0.3599, 0.0596, 0.3599, 0.09453, 0.4055, 0.1401, 0.0596, 0.1931, 0.03763, 0.1931, 0.03763, 0.1401, 0.0596, 0.4624, 0.1931, 0.4699, 0.25, 0.4699, 0.25, 0.4624, 0.1931, 0.1401, 0.4404, 0.09453, 0.4055, 0.09453, 0.4055, 0.1401, 0.4404, 0.09454, 0.09453, 0.1401, 0.0596, 0.1401, 0.0596, 0.09454, 0.09453, 0.4404, 0.1401, 0.4624, 0.1931, 0.4624, 0.1931, 0.4404, 0.1401, 0.1931, 0.4624, 0.1401, 0.4404, 0.1401, 0.4404, 0.1931, 0.4624, 0.3069, 0.4624, 0.25, 0.4699, 0.25, 0.4699, 0.3069, 0.4624, 0.0596, 0.1401, 0.09454, 0.09453, 0.09454, 0.09453, 0.0596, 0.1401, 0.4055, 0.09454, 0.4404, 0.1401, 0.4404, 0.1401, 0.4055, 0.09454, 0.25, 0.4699, 0.1931, 0.4624, 0.1931, 0.4624, 0.25, 0.4699, 0.3599, 0.4404, 0.3069, 0.4624, 0.3069, 0.4624, 0.3599, 0.4404, 0.03763, 0.1931, 0.0596, 0.1401, 0.0596, 0.1401, 0.03763, 0.1931, 0.3599, 0.0596, 0.4055, 0.09454, 0.4055, 0.09454, 0.3599, 0.0596, 0.4055, 0.4055, 0.3599, 0.4404, 0.3599, 0.4404, 0.4055, 0.4055, 0.25, 0.2995, 0.2628, 0.2979, 0.3069, 0.4624, 0.25, 0.4699, 0.2628, 0.2979, 0.2748, 0.2929, 0.3599, 0.4404, 0.3069, 0.4624, 0.2748, 0.2929, 0.285, 0.285, 0.4055, 0.4055, 0.3599, 0.4404, 0.285, 0.285, 0.2929, 0.2748, 0.4404, 0.3599, 0.4055, 0.4055, 0.2929, 0.2748, 0.2979, 0.2628, 0.4624, 0.3069, 0.4404, 0.3599, 0.2979, 0.2628, 0.2995, 0.25, 0.4699, 0.25, 0.4624, 0.3069, 0.2995, 0.25, 0.2979, 0.2372, 0.4624, 0.1931, 0.4699, 0.25, 0.2979, 0.2372, 0.2929, 0.2252, 0.4404, 0.1401, 0.4624, 0.1931, 0.2929, 0.2252, 0.285, 0.215, 0.4055, 0.09454, 0.4404, 0.1401, 0.285, 0.215, 0.2748, 0.2071, 0.3599, 0.0596, 0.4055, 0.09454, 0.2748, 0.2071, 0.2628, 0.2021, 0.3069, 0.03763, 0.3599, 0.0596, 0.2628, 0.2021, 0.25, 0.2005, 0.25, 0.03014, 0.3069, 0.03763, 0.25, 0.2005, 0.2372, 0.2021, 0.1931, 0.03763, 0.25, 0.03014, 0.2372, 0.2021, 0.2252, 0.2071, 0.1401, 0.0596, 0.1931, 0.03763, 0.2252, 0.2071, 0.215, 0.215, 0.09454, 0.09453, 0.1401, 0.0596, 0.215, 0.215, 0.2071, 0.2252, 0.0596, 0.1401, 0.09454, 0.09453, 0.2071, 0.2252, 0.2021, 0.2372, 0.03763, 0.1931, 0.0596, 0.1401, 0.2021, 0.2372, 0.2005, 0.25, 0.03014, 0.25, 0.03763, 0.1931, 0.2005, 0.25, 0.2021, 0.2628, 0.03763, 0.3069, 0.03014, 0.25, 0.2021, 0.2628, 0.2071, 0.2748, 0.0596, 0.3599, 0.03763, 0.3069, 0.2071, 0.2748, 0.215, 0.285, 0.09453, 0.4055, 0.0596, 0.3599, 0.215, 0.285, 0.2252, 0.2929, 0.1401, 0.4404, 0.09453, 0.4055, 0.2252, 0.2929, 0.2372, 0.2979, 0.1931, 0.4624, 0.1401, 0.4404, 0.2372, 0.2979, 0.25, 0.2995, 0.25, 0.4699, 0.1931, 0.4624, 0.262, 0.2051, 0.2733, 0.2097, 0.2733, 0.2097, 0.262, 0.2051, 0.2929, 0.2748, 0.285, 0.285, 0.285, 0.285, 0.2929, 0.2748, 0.2021, 0.2628, 0.2005, 0.25, 0.2005, 0.25, 0.2021, 0.2628, 0.25, 0.2005, 0.2628, 0.2021, 0.2628, 0.2021, 0.25, 0.2005, 0.2979, 0.2628, 0.2929, 0.2748, 0.2929, 0.2748, 0.2979, 0.2628, 0.2071, 0.2748, 0.2021, 0.2628, 0.2021, 0.2628, 0.2071, 0.2748, 0.2372, 0.2021, 0.25, 0.2005, 0.25, 0.2005, 0.2372, 0.2021, 0.2995, 0.25, 0.2979, 0.2628, 0.2979, 0.2628, 0.2995, 0.25, 0.215, 0.285, 0.2071, 0.2748, 0.2071, 0.2748, 0.215, 0.285, 0.2252, 0.2071, 0.2372, 0.2021, 0.2372, 0.2021, 0.2252, 0.2071, 0.2979, 0.2372, 0.2995, 0.25, 0.2995, 0.25, 0.2979, 0.2372, 0.2252, 0.2929, 0.215, 0.285, 0.215, 0.285, 0.2252, 0.2929, 0.215, 0.215, 0.2252, 0.2071, 0.2252, 0.2071, 0.215, 0.215, 0.2929, 0.2252, 0.2979, 0.2372, 0.2979, 0.2372, 0.2929, 0.2252, 0.2372, 0.2979, 0.2252, 0.2929, 0.2252, 0.2929, 0.2372, 0.2979, 0.2628, 0.2979, 0.25, 0.2995, 0.25, 0.2995, 0.2628, 0.2979, 0.2071, 0.2252, 0.215, 0.215, 0.215, 0.215, 0.2071, 0.2252, 0.285, 0.215, 0.2929, 0.2252, 0.2929, 0.2252, 0.285, 0.215, 0.25, 0.2995, 0.2372, 0.2979, 0.2372, 0.2979, 0.25, 0.2995, 0.2748, 0.2929, 0.2628, 0.2979, 0.2628, 0.2979, 0.2748, 0.2929, 0.2021, 0.2372, 0.2071, 0.2252, 0.2071, 0.2252, 0.2021, 0.2372, 0.2748, 0.2071, 0.285, 0.215, 0.285, 0.215, 0.2748, 0.2071, 0.285, 0.285, 0.2748, 0.2929, 0.2748, 0.2929, 0.285, 0.285, 0.2005, 0.25, 0.2021, 0.2372, 0.2021, 0.2372, 0.2005, 0.25, 0.25, 0.2965, 0.262, 0.2949, 0.2628, 0.2979, 0.25, 0.2995, 0.262, 0.2949, 0.2733, 0.2903, 0.2748, 0.2929, 0.2628, 0.2979, 0.2733, 0.2903, 0.2829, 0.2829, 0.285, 0.285, 0.2748, 0.2929, 0.2829, 0.2829, 0.2903, 0.2733, 0.2929, 0.2748, 0.285, 0.285, 0.2903, 0.2733, 0.2949, 0.262, 0.2979, 0.2628, 0.2929, 0.2748, 0.2949, 0.262, 0.2965, 0.25, 0.2995, 0.25, 0.2979, 0.2628, 0.2965, 0.25, 0.2949, 0.238, 0.2979, 0.2372, 0.2995, 0.25, 0.2949, 0.238, 0.2903, 0.2267, 0.2929, 0.2252, 0.2979, 0.2372, 0.2903, 0.2267, 0.2829, 0.2171, 0.285, 0.215, 0.2929, 0.2252, 0.2829, 0.2171, 0.2733, 0.2097, 0.2748, 0.2071, 0.285, 0.215, 0.2733, 0.2097, 0.262, 0.2051, 0.2628, 0.2021, 0.2748, 0.2071, 0.262, 0.2051, 0.25, 0.2035, 0.25, 0.2005, 0.2628, 0.2021, 0.25, 0.2035, 0.238, 0.2051, 0.2372, 0.2021, 0.25, 0.2005, 0.238, 0.2051, 0.2267, 0.2097, 0.2252, 0.2071, 0.2372, 0.2021, 0.2267, 0.2097, 0.2171, 0.2171, 0.215, 0.215, 0.2252, 0.2071, 0.2171, 0.2171, 0.2097, 0.2267, 0.2071, 0.2252, 0.215, 0.215, 0.2097, 0.2267, 0.2051, 0.238, 0.2021, 0.2372, 0.2071, 0.2252, 0.2051, 0.238, 0.2035, 0.25, 0.2005, 0.25, 0.2021, 0.2372, 0.2035, 0.25, 0.2051, 0.262, 0.2021, 0.2628, 0.2005, 0.25, 0.2051, 0.262, 0.2097, 0.2733, 0.2071, 0.2748, 0.2021, 0.2628, 0.2097, 0.2733, 0.2171, 0.2829, 0.215, 0.285, 0.2071, 0.2748, 0.2171, 0.2829, 0.2267, 0.2903, 0.2252, 0.2929, 0.215, 0.285, 0.2267, 0.2903, 0.238, 0.2949, 0.2372, 0.2979, 0.2252, 0.2929, 0.238, 0.2949, 0.25, 0.2965, 0.25, 0.2995, 0.2372, 0.2979, 0.262, 0.2949, 0.25, 0.2965, 0.238, 0.2949, 0.2267, 0.2903, 0.2171, 0.2829, 0.2097, 0.2733, 0.2051, 0.262, 0.2035, 0.25, 0.2051, 0.238, 0.2097, 0.2267, 0.2171, 0.2171, 0.2267, 0.2097, 0.238, 0.2051, 0.25, 0.2035, 0.262, 0.2051, 0.2733, 0.2097, 0.2829, 0.2171, 0.2903, 0.2267, 0.2949, 0.238, 0.2965, 0.25, 0.2949, 0.262, 0.2903, 0.2733, 0.2829, 0.2829, 0.2733, 0.2903, 0.2903, 0.2733, 0.2829, 0.2829, 0.2829, 0.2829, 0.2903, 0.2733, 0.2051, 0.262, 0.2035, 0.25, 0.2035, 0.25, 0.2051, 0.262, 0.25, 0.2035, 0.262, 0.2051, 0.262, 0.2051, 0.25, 0.2035, 0.2949, 0.262, 0.2903, 0.2733, 0.2903, 0.2733, 0.2949, 0.262, 0.2097, 0.2733, 0.2051, 0.262, 0.2051, 0.262, 0.2097, 0.2733, 0.238, 0.2051, 0.25, 0.2035, 0.25, 0.2035, 0.238, 0.2051, 0.2965, 0.25, 0.2949, 0.262, 0.2949, 0.262, 0.2965, 0.25, 0.2171, 0.2829, 0.2097, 0.2733, 0.2097, 0.2733, 0.2171, 0.2829, 0.2267, 0.2097, 0.238, 0.2051, 0.238, 0.2051, 0.2267, 0.2097, 0.2949, 0.238, 0.2965, 0.25, 0.2965, 0.25, 0.2949, 0.238, 0.2267, 0.2903, 0.2171, 0.2829, 0.2171, 0.2829, 0.2267, 0.2903, 0.2171, 0.2171, 0.2267, 0.2097, 0.2267, 0.2097, 0.2171, 0.2171, 0.2903, 0.2267, 0.2949, 0.238, 0.2949, 0.238, 0.2903, 0.2267, 0.238, 0.2949, 0.2267, 0.2903, 0.2267, 0.2903, 0.238, 0.2949, 0.262, 0.2949, 0.25, 0.2965, 0.25, 0.2965, 0.262, 0.2949, 0.2097, 0.2267, 0.2171, 0.2171, 0.2171, 0.2171, 0.2097, 0.2267, 0.2829, 0.2171, 0.2903, 0.2267, 0.2903, 0.2267, 0.2829, 0.2171, 0.25, 0.2965, 0.238, 0.2949, 0.238, 0.2949, 0.25, 0.2965, 0.2733, 0.2903, 0.262, 0.2949, 0.262, 0.2949, 0.2733, 0.2903, 0.2051, 0.238, 0.2097, 0.2267, 0.2097, 0.2267, 0.2051, 0.238, 0.2733, 0.2097, 0.2829, 0.2171, 0.2829, 0.2171, 0.2733, 0.2097, 0.2829, 0.2829, 0.2733, 0.2903, 0.2733, 0.2903, 0.2829, 0.2829, 0.2035, 0.25, 0.2051, 0.238, 0.2051, 0.238, 0.2035, 0.25])
me_cylinder.use_remesh_preserve_volume = False
me_cylinder.use_remesh_preserve_attributes = False
me_cylinder.use_mirror_vertex_groups = False
me_cylinder.update()
me_cylinder_003 = bpy.data.meshes.new('Cylinder.003')
me_cylinder_003.from_pydata([(-0.02829, -0.9853, 0.1687), (-0.02829, -0.9851, 10.4), (-0.02829, -2.557, 10.17), (0.02829, -0.9853, 0.1687), (0.02829, -0.9851, 10.4), (0.02829, -2.557, 10.17), (-0.02829, -1.195, 0.2849), (0.02829, -1.195, 0.2849), (-0.02829, -1.366, 0.4828), (-0.02829, -1.461, 0.7394), (0.02829, -1.461, 0.7394), (0.02829, -1.366, 0.4828), (-0.02829, -0.9851, 11.04), (-0.02829, -2.557, 11.24), (-0.02829, -0.9851, 12.14), (-0.02829, -2.557, 11.94), (0.02829, -0.9851, 11.04), (0.02829, -2.557, 11.24), (0.02829, -0.9851, 12.14), (0.02829, -2.557, 11.94), (-0.02829, 0.9853, 0.1687), (-0.02829, 0.9851, 10.4), (-0.02829, 2.557, 10.17), (0.02829, 0.9853, 0.1687), (0.02829, 0.9851, 10.4), (0.02829, 2.557, 10.17), (-0.02829, 1.195, 0.2849), (0.02829, 1.195, 0.2849), (-0.02829, 1.366, 0.4828), (-0.02829, 1.461, 0.7394), (0.02829, 1.461, 0.7394), (0.02829, 1.366, 0.4828), (-0.02829, 0.9851, 11.04), (-0.02829, 2.557, 11.24), (-0.02829, 0.9851, 12.14), (-0.02829, 2.557, 11.94), (0.02829, 0.9851, 11.04), (0.02829, 2.557, 11.24), (0.02829, 0.9851, 12.14), (0.02829, 2.557, 11.94), (-0.9853, 0.02829, 0.1687), (-0.9851, 0.02829, 10.4), (-2.557, 0.02829, 10.17), (-0.9853, -0.02829, 0.1687), (-0.9851, -0.0283, 10.4), (-2.557, -0.0283, 10.17), (-1.195, 0.02829, 0.2849), (-1.195, -0.02829, 0.2849), (-1.366, 0.02829, 0.4828), (-1.461, 0.02829, 0.7394), (-1.461, -0.02829, 0.7394), (-1.366, -0.02829, 0.4828), (-0.9851, 0.02829, 11.04), (-2.557, 0.02829, 11.24), (-0.9851, 0.02829, 12.14), (-2.557, 0.02829, 11.94), (-0.9851, -0.0283, 11.04), (-2.557, -0.0283, 11.24), (-0.9851, -0.0283, 12.14), (-2.557, -0.0283, 11.94), (0.9853, 0.02829, 0.1687), (0.9851, 0.02829, 10.4), (2.557, 0.02829, 10.17), (0.9853, -0.02829, 0.1687), (0.9851, -0.02829, 10.4), (2.557, -0.02829, 10.17), (1.195, 0.02829, 0.2849), (1.195, -0.02829, 0.2849), (1.366, 0.02829, 0.4828), (1.461, 0.02829, 0.7394), (1.461, -0.02829, 0.7394), (1.366, -0.02829, 0.4828), (0.9851, 0.02829, 11.04), (2.557, 0.02829, 11.24), (0.9851, 0.02829, 12.14), (2.557, 0.02829, 11.94), (0.9851, -0.02829, 11.04), (2.557, -0.02829, 11.24), (0.9851, -0.02829, 12.14), (2.557, -0.02829, 11.94)], [], [(0, 6, 8, 9, 2, 1), (1, 2, 5, 4), (1, 4, 3, 0), (4, 5, 10, 11, 7, 3), (0, 3, 7, 6), (5, 2, 9, 10), (10, 9, 8, 11), (11, 8, 6, 7), (12, 13, 15, 14), (14, 15, 19, 18), (18, 19, 17, 16), (16, 17, 13, 12), (14, 18, 16, 12), (19, 15, 13, 17), (20, 21, 22, 29, 28, 26), (21, 24, 25, 22), (21, 20, 23, 24), (24, 23, 27, 31, 30, 25), (20, 26, 27, 23), (25, 30, 29, 22), (30, 31, 28, 29), (31, 27, 26, 28), (32, 34, 35, 33), (34, 38, 39, 35), (38, 36, 37, 39), (36, 32, 33, 37), (34, 32, 36, 38), (39, 37, 33, 35), (40, 46, 48, 49, 42, 41), (41, 42, 45, 44), (41, 44, 43, 40), (44, 45, 50, 51, 47, 43), (40, 43, 47, 46), (45, 42, 49, 50), (50, 49, 48, 51), (51, 48, 46, 47), (52, 53, 55, 54), (54, 55, 59, 58), (58, 59, 57, 56), (56, 57, 53, 52), (54, 58, 56, 52), (59, 55, 53, 57), (60, 61, 62, 69, 68, 66), (61, 64, 65, 62), (61, 60, 63, 64), (64, 63, 67, 71, 70, 65), (60, 66, 67, 63), (65, 70, 69, 62), (70, 71, 68, 69), (71, 67, 66, 68), (72, 74, 75, 73), (74, 78, 79, 75), (78, 76, 77, 79), (76, 72, 73, 77), (74, 72, 76, 78), (79, 77, 73, 75)])
_uv = me_cylinder_003.uv_layers.new(name='UVMap')
_uv.uv.foreach_set('vector', [0.5494, 0.0, 0.5827, 0.002153, 0.6098, 0.00657, 0.625, 0.01277, 0.625, 0.25, 0.375, 0.25, 0.375, 0.25, 0.625, 0.25, 0.625, 0.5, 0.375, 0.5, 0.125, 0.5, 0.375, 0.5, 0.375, 0.75, 0.125, 0.75, 0.375, 0.5, 0.625, 0.5, 0.625, 0.7372, 0.6098, 0.7434, 0.5827, 0.7478, 0.375, 0.75, 0.5494, 1.0, 0.5494, 0.75, 0.5694, 0.75, 0.5694, 1.0, 0.625, 0.5, 0.875, 0.5, 0.875, 0.7372, 0.625, 0.7372, 0.625, 0.7372, 0.875, 0.7372, 0.875, 0.7434, 0.625, 0.7434, 0.625, 0.7434, 0.875, 0.7434, 0.875, 0.7478, 0.625, 0.7478, 0.375, 0.0, 0.625, 0.0, 0.625, 0.25, 0.375, 0.25, 0.375, 0.25, 0.625, 0.25, 0.625, 0.5, 0.375, 0.5, 0.375, 0.5, 0.625, 0.5, 0.625, 0.75, 0.375, 0.75, 0.375, 0.75, 0.625, 0.75, 0.625, 1.0, 0.375, 1.0, 0.125, 0.5, 0.375, 0.5, 0.375, 0.75, 0.125, 0.75, 0.625, 0.5, 0.875, 0.5, 0.875, 0.75, 0.625, 0.75, 0.5494, 0.0, 0.375, 0.25, 0.625, 0.25, 0.625, 0.01277, 0.6098, 0.00657, 0.5827, 0.002153, 0.375, 0.25, 0.375, 0.5, 0.625, 0.5, 0.625, 0.25, 0.125, 0.5, 0.125, 0.75, 0.375, 0.75, 0.375, 0.5, 0.375, 0.5, 0.375, 0.75, 0.5827, 0.7478, 0.6098, 0.7434, 0.625, 0.7372, 0.625, 0.5, 0.5494, 1.0, 0.5694, 1.0, 0.5694, 0.75, 0.5494, 0.75, 0.625, 0.5, 0.625, 0.7372, 0.875, 0.7372, 0.875, 0.5, 0.625, 0.7372, 0.625, 0.7434, 0.875, 0.7434, 0.875, 0.7372, 0.625, 0.7434, 0.625, 0.7478, 0.875, 0.7478, 0.875, 0.7434, 0.375, 0.0, 0.375, 0.25, 0.625, 0.25, 0.625, 0.0, 0.375, 0.25, 0.375, 0.5, 0.625, 0.5, 0.625, 0.25, 0.375, 0.5, 0.375, 0.75, 0.625, 0.75, 0.625, 0.5, 0.375, 0.75, 0.375, 1.0, 0.625, 1.0, 0.625, 0.75, 0.125, 0.5, 0.125, 0.75, 0.375, 0.75, 0.375, 0.5, 0.625, 0.5, 0.625, 0.75, 0.875, 0.75, 0.875, 0.5, 0.5494, 0.0, 0.5827, 0.002153, 0.6098, 0.00657, 0.625, 0.01277, 0.625, 0.25, 0.375, 0.25, 0.375, 0.25, 0.625, 0.25, 0.625, 0.5, 0.375, 0.5, 0.125, 0.5, 0.375, 0.5, 0.375, 0.75, 0.125, 0.75, 0.375, 0.5, 0.625, 0.5, 0.625, 0.7372, 0.6098, 0.7434, 0.5827, 0.7478, 0.375, 0.75, 0.5494, 1.0, 0.5494, 0.75, 0.5694, 0.75, 0.5694, 1.0, 0.625, 0.5, 0.875, 0.5, 0.875, 0.7372, 0.625, 0.7372, 0.625, 0.7372, 0.875, 0.7372, 0.875, 0.7434, 0.625, 0.7434, 0.625, 0.7434, 0.875, 0.7434, 0.875, 0.7478, 0.625, 0.7478, 0.375, 0.0, 0.625, 0.0, 0.625, 0.25, 0.375, 0.25, 0.375, 0.25, 0.625, 0.25, 0.625, 0.5, 0.375, 0.5, 0.375, 0.5, 0.625, 0.5, 0.625, 0.75, 0.375, 0.75, 0.375, 0.75, 0.625, 0.75, 0.625, 1.0, 0.375, 1.0, 0.125, 0.5, 0.375, 0.5, 0.375, 0.75, 0.125, 0.75, 0.625, 0.5, 0.875, 0.5, 0.875, 0.75, 0.625, 0.75, 0.5494, 0.0, 0.375, 0.25, 0.625, 0.25, 0.625, 0.01277, 0.6098, 0.00657, 0.5827, 0.002153, 0.375, 0.25, 0.375, 0.5, 0.625, 0.5, 0.625, 0.25, 0.125, 0.5, 0.125, 0.75, 0.375, 0.75, 0.375, 0.5, 0.375, 0.5, 0.375, 0.75, 0.5827, 0.7478, 0.6098, 0.7434, 0.625, 0.7372, 0.625, 0.5, 0.5494, 1.0, 0.5694, 1.0, 0.5694, 0.75, 0.5494, 0.75, 0.625, 0.5, 0.625, 0.7372, 0.875, 0.7372, 0.875, 0.5, 0.625, 0.7372, 0.625, 0.7434, 0.875, 0.7434, 0.875, 0.7372, 0.625, 0.7434, 0.625, 0.7478, 0.875, 0.7478, 0.875, 0.7434, 0.375, 0.0, 0.375, 0.25, 0.625, 0.25, 0.625, 0.0, 0.375, 0.25, 0.375, 0.5, 0.625, 0.5, 0.625, 0.25, 0.375, 0.5, 0.375, 0.75, 0.625, 0.75, 0.625, 0.5, 0.375, 0.75, 0.375, 1.0, 0.625, 1.0, 0.625, 0.75, 0.125, 0.5, 0.125, 0.75, 0.375, 0.75, 0.375, 0.5, 0.625, 0.5, 0.625, 0.75, 0.875, 0.75, 0.875, 0.5])
me_cylinder_003.use_remesh_preserve_volume = False
me_cylinder_003.use_remesh_preserve_attributes = False
me_cylinder_003.use_mirror_vertex_groups = False
me_cylinder_003.update()

# ---- objects
ob_body = bpy.data.objects.new('Body', me_cylinder)
ob_fins = bpy.data.objects.new('Fins', me_cylinder_003)

# ---- transforms, parenting, visibility, modifiers, constraints
ob_body.location = (0.0, -0.4633, 0.0)
ob_body.rotation_euler = (-1.571, 0.7854, 1.344e-07)
ob_body.scale = (0.1489, 0.1489, 0.1489)
ob_body.lineart.crease_threshold = 0.0
ob_fins.location = (0.0, -0.4633, 0.0)
ob_fins.rotation_euler = (-1.571, 2.356, 5.565e-08)
ob_fins.scale = (0.1489, 0.1489, 0.1489)
ob_fins.lineart.crease_threshold = 0.0

# ---- collection membership
col_collection.objects.link(ob_body)
col_collection.objects.link(ob_fins)

# ---- scene / render settings (as saved in the file)
scene.frame_start = 1; scene.frame_end = 250; scene.frame_set(1)
scene.render.engine = 'BLENDER_EEVEE_NEXT'
scene.cycles.use_denoising = False
scene.cycles.samples = 128
scene.cycles.sampling_pattern = 'TABULATED_SOBOL'
scene.cycles.use_adaptive_sampling = False
scene.cycles.use_light_tree = False
scene.view_settings.view_transform = 'Filmic'
bpy.context.view_layer.update()

# ---- added for rendering (the .blend has no active camera and no usable light): camera, sun
cam_auto = bpy.data.cameras.new('AutoCamera')
cam_auto.lens = 50.0
cam_auto.sensor_width = 36.0
cam_auto.clip_end = 1000.0
ob_auto_camera = bpy.data.objects.new('AutoCamera', cam_auto)
scene.collection.objects.link(ob_auto_camera)
ob_auto_camera.location = (3.61654, -4.57631, 2.89323)
ob_auto_camera.rotation_euler = (1.09748, -7.21219e-08, 0.694738)
scene.camera = ob_auto_camera
light_auto_sun = bpy.data.lights.new('AutoSun', 'SUN')
light_auto_sun.energy = 3.0
light_auto_sun.angle = 0.0523599
ob_auto_sun = bpy.data.objects.new('AutoSun', light_auto_sun)
scene.collection.objects.link(ob_auto_sun)
ob_auto_sun.rotation_euler = (0.872665, 0.174533, 0.523599)
bpy.context.view_layer.update()
